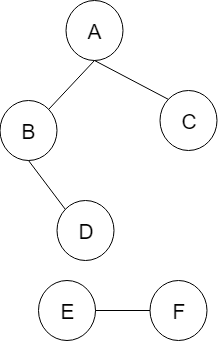

The diagram above was exported from draw.io. Its source (the exported page's mxGraphModel, read from the mxfile embedded in the PNG):
<mxGraphModel dx="668" dy="428" grid="1" gridSize="10" guides="1" tooltips="1" connect="1" arrows="1" fold="1" page="1" pageScale="1" pageWidth="827" pageHeight="1169" math="0" shadow="0">
  <root>
    <mxCell id="0" />
    <mxCell id="1" parent="0" />
    <mxCell id="ffPZOizZcJwcwLMYoiSA-1" value="&lt;font style=&quot;font-size: 21px&quot;&gt;A&lt;/font&gt;" style="ellipse;whiteSpace=wrap;html=1;" vertex="1" parent="1">
      <mxGeometry x="344.5" y="30" width="57" height="60" as="geometry" />
    </mxCell>
    <mxCell id="ffPZOizZcJwcwLMYoiSA-2" value="&lt;font style=&quot;font-size: 21px&quot;&gt;C&lt;/font&gt;" style="ellipse;whiteSpace=wrap;html=1;" vertex="1" parent="1">
      <mxGeometry x="438.5" y="120" width="57" height="60" as="geometry" />
    </mxCell>
    <mxCell id="ffPZOizZcJwcwLMYoiSA-3" value="&lt;font style=&quot;font-size: 21px&quot;&gt;B&lt;/font&gt;" style="ellipse;whiteSpace=wrap;html=1;" vertex="1" parent="1">
      <mxGeometry x="278.5" y="130" width="57" height="60" as="geometry" />
    </mxCell>
    <mxCell id="ffPZOizZcJwcwLMYoiSA-4" value="&lt;font style=&quot;font-size: 21px&quot;&gt;D&lt;/font&gt;" style="ellipse;whiteSpace=wrap;html=1;" vertex="1" parent="1">
      <mxGeometry x="335.5" y="230" width="57" height="60" as="geometry" />
    </mxCell>
    <mxCell id="ffPZOizZcJwcwLMYoiSA-5" value="&lt;font style=&quot;font-size: 21px&quot;&gt;E&lt;/font&gt;" style="ellipse;whiteSpace=wrap;html=1;" vertex="1" parent="1">
      <mxGeometry x="317" y="310" width="57" height="60" as="geometry" />
    </mxCell>
    <mxCell id="ffPZOizZcJwcwLMYoiSA-6" value="&lt;font style=&quot;font-size: 21px&quot;&gt;F&lt;/font&gt;" style="ellipse;whiteSpace=wrap;html=1;" vertex="1" parent="1">
      <mxGeometry x="428.5" y="310" width="57" height="60" as="geometry" />
    </mxCell>
    <mxCell id="ffPZOizZcJwcwLMYoiSA-10" value="" style="endArrow=none;html=1;entryX=0.5;entryY=1;entryDx=0;entryDy=0;exitX=1;exitY=0;exitDx=0;exitDy=0;" edge="1" parent="1" source="ffPZOizZcJwcwLMYoiSA-3" target="ffPZOizZcJwcwLMYoiSA-1">
      <mxGeometry width="50" height="50" relative="1" as="geometry">
        <mxPoint x="278.5" y="430" as="sourcePoint" />
        <mxPoint x="328.5" y="380" as="targetPoint" />
      </mxGeometry>
    </mxCell>
    <mxCell id="ffPZOizZcJwcwLMYoiSA-11" value="" style="endArrow=none;html=1;exitX=0;exitY=0;exitDx=0;exitDy=0;entryX=0.5;entryY=1;entryDx=0;entryDy=0;" edge="1" parent="1" source="ffPZOizZcJwcwLMYoiSA-2" target="ffPZOizZcJwcwLMYoiSA-1">
      <mxGeometry width="50" height="50" relative="1" as="geometry">
        <mxPoint x="336.97342008240616" y="148.5999070545647" as="sourcePoint" />
        <mxPoint x="368.5" y="90" as="targetPoint" />
      </mxGeometry>
    </mxCell>
    <mxCell id="ffPZOizZcJwcwLMYoiSA-12" value="" style="endArrow=none;html=1;exitX=0.5;exitY=1;exitDx=0;exitDy=0;entryX=0;entryY=0;entryDx=0;entryDy=0;" edge="1" parent="1" source="ffPZOizZcJwcwLMYoiSA-3" target="ffPZOizZcJwcwLMYoiSA-4">
      <mxGeometry width="50" height="50" relative="1" as="geometry">
        <mxPoint x="456.9066415033459" y="138.7246792388368" as="sourcePoint" />
        <mxPoint x="383" y="100" as="targetPoint" />
      </mxGeometry>
    </mxCell>
    <mxCell id="ffPZOizZcJwcwLMYoiSA-13" value="" style="endArrow=none;html=1;entryX=0;entryY=0.5;entryDx=0;entryDy=0;exitX=1;exitY=0.5;exitDx=0;exitDy=0;" edge="1" parent="1" source="ffPZOizZcJwcwLMYoiSA-5" target="ffPZOizZcJwcwLMYoiSA-6">
      <mxGeometry width="50" height="50" relative="1" as="geometry">
        <mxPoint x="167" y="440" as="sourcePoint" />
        <mxPoint x="217" y="390" as="targetPoint" />
      </mxGeometry>
    </mxCell>
  </root>
</mxGraphModel>